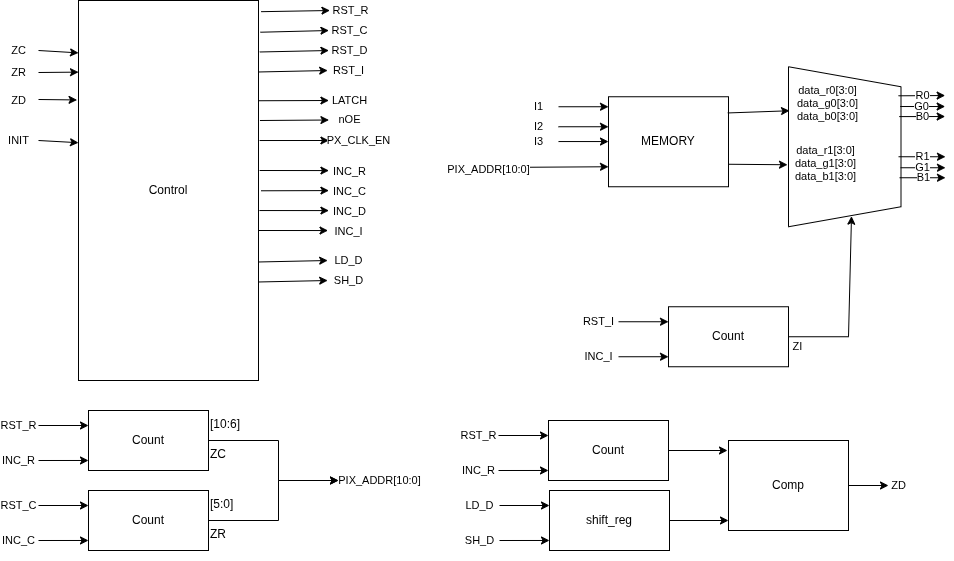

The diagram above was exported from draw.io. Its source (the exported page's mxGraphModel, read from the mxfile embedded in the PNG):
<mxGraphModel dx="2469" dy="1531" grid="1" gridSize="10" guides="1" tooltips="1" connect="1" arrows="1" fold="1" page="1" pageScale="1" pageWidth="850" pageHeight="1100" math="0" shadow="0">
  <root>
    <mxCell id="0" />
    <mxCell id="1" parent="0" />
    <mxCell id="EYZsriiN8dR7GWk6_sEz-1" value="Control" style="rounded=0;whiteSpace=wrap;html=1;" parent="1" vertex="1">
      <mxGeometry x="440" y="280" width="180" height="380" as="geometry" />
    </mxCell>
    <mxCell id="EYZsriiN8dR7GWk6_sEz-2" value="Count" style="rounded=0;whiteSpace=wrap;html=1;" parent="1" vertex="1">
      <mxGeometry x="450" y="690" width="120" height="60" as="geometry" />
    </mxCell>
    <mxCell id="EYZsriiN8dR7GWk6_sEz-4" value="RST_R" style="endArrow=classic;html=1;rounded=0;entryX=0;entryY=0.25;entryDx=0;entryDy=0;" parent="1" target="EYZsriiN8dR7GWk6_sEz-2" edge="1">
      <mxGeometry x="-1" y="-20" width="50" height="50" relative="1" as="geometry">
        <mxPoint x="400" y="705" as="sourcePoint" />
        <mxPoint x="580" y="680" as="targetPoint" />
        <mxPoint x="-20" y="-20" as="offset" />
      </mxGeometry>
    </mxCell>
    <mxCell id="EYZsriiN8dR7GWk6_sEz-5" value="INC_R" style="endArrow=classic;html=1;rounded=0;entryX=0;entryY=0.833;entryDx=0;entryDy=0;entryPerimeter=0;" parent="1" target="EYZsriiN8dR7GWk6_sEz-2" edge="1">
      <mxGeometry x="-1" y="20" width="50" height="50" relative="1" as="geometry">
        <mxPoint x="400" y="740" as="sourcePoint" />
        <mxPoint x="440" y="740" as="targetPoint" />
        <mxPoint x="-20" y="20" as="offset" />
      </mxGeometry>
    </mxCell>
    <mxCell id="EYZsriiN8dR7GWk6_sEz-6" value="Count" style="rounded=0;whiteSpace=wrap;html=1;" parent="1" vertex="1">
      <mxGeometry x="450" y="770" width="120" height="60" as="geometry" />
    </mxCell>
    <mxCell id="EYZsriiN8dR7GWk6_sEz-7" value="RST_C" style="endArrow=classic;html=1;rounded=0;entryX=0;entryY=0.25;entryDx=0;entryDy=0;" parent="1" target="EYZsriiN8dR7GWk6_sEz-6" edge="1">
      <mxGeometry x="-1" y="-20" width="50" height="50" relative="1" as="geometry">
        <mxPoint x="400" y="785" as="sourcePoint" />
        <mxPoint x="580" y="760" as="targetPoint" />
        <mxPoint x="-20" y="-20" as="offset" />
      </mxGeometry>
    </mxCell>
    <mxCell id="EYZsriiN8dR7GWk6_sEz-8" value="INC_C" style="endArrow=classic;html=1;rounded=0;entryX=0;entryY=0.833;entryDx=0;entryDy=0;entryPerimeter=0;" parent="1" target="EYZsriiN8dR7GWk6_sEz-6" edge="1">
      <mxGeometry x="-1" y="20" width="50" height="50" relative="1" as="geometry">
        <mxPoint x="400" y="820" as="sourcePoint" />
        <mxPoint x="440" y="820" as="targetPoint" />
        <mxPoint x="-20" y="20" as="offset" />
      </mxGeometry>
    </mxCell>
    <mxCell id="EYZsriiN8dR7GWk6_sEz-9" value="Count" style="rounded=0;whiteSpace=wrap;html=1;" parent="1" vertex="1">
      <mxGeometry x="910" y="700" width="120" height="60" as="geometry" />
    </mxCell>
    <mxCell id="EYZsriiN8dR7GWk6_sEz-10" value="RST_R" style="endArrow=classic;html=1;rounded=0;entryX=0;entryY=0.25;entryDx=0;entryDy=0;" parent="1" target="EYZsriiN8dR7GWk6_sEz-9" edge="1">
      <mxGeometry x="-1" y="-20" width="50" height="50" relative="1" as="geometry">
        <mxPoint x="860" y="715" as="sourcePoint" />
        <mxPoint x="1040" y="690" as="targetPoint" />
        <mxPoint x="-20" y="-20" as="offset" />
      </mxGeometry>
    </mxCell>
    <mxCell id="EYZsriiN8dR7GWk6_sEz-11" value="INC_R" style="endArrow=classic;html=1;rounded=0;entryX=0;entryY=0.833;entryDx=0;entryDy=0;entryPerimeter=0;" parent="1" target="EYZsriiN8dR7GWk6_sEz-9" edge="1">
      <mxGeometry x="-1" y="20" width="50" height="50" relative="1" as="geometry">
        <mxPoint x="860" y="750" as="sourcePoint" />
        <mxPoint x="900" y="750" as="targetPoint" />
        <mxPoint x="-20" y="20" as="offset" />
      </mxGeometry>
    </mxCell>
    <mxCell id="EYZsriiN8dR7GWk6_sEz-12" value="PIX_ADDR[10:0]" style="endArrow=classic;html=1;rounded=0;exitX=1;exitY=0.5;exitDx=0;exitDy=0;" parent="1" source="EYZsriiN8dR7GWk6_sEz-6" edge="1">
      <mxGeometry x="1" y="40" width="50" height="50" relative="1" as="geometry">
        <mxPoint x="620" y="780" as="sourcePoint" />
        <mxPoint x="700" y="760" as="targetPoint" />
        <Array as="points">
          <mxPoint x="640" y="800" />
          <mxPoint x="640" y="760" />
        </Array>
        <mxPoint x="40" y="40" as="offset" />
      </mxGeometry>
    </mxCell>
    <mxCell id="EYZsriiN8dR7GWk6_sEz-13" value="" style="endArrow=classic;html=1;rounded=0;exitX=1;exitY=0.5;exitDx=0;exitDy=0;" parent="1" source="EYZsriiN8dR7GWk6_sEz-2" edge="1">
      <mxGeometry width="50" height="50" relative="1" as="geometry">
        <mxPoint x="650" y="800" as="sourcePoint" />
        <mxPoint x="700" y="760" as="targetPoint" />
        <Array as="points">
          <mxPoint x="640" y="720" />
          <mxPoint x="640" y="760" />
        </Array>
      </mxGeometry>
    </mxCell>
    <mxCell id="EYZsriiN8dR7GWk6_sEz-15" value="[10:6]" style="text;whiteSpace=wrap;" parent="1" vertex="1">
      <mxGeometry x="570" y="690" width="60" height="40" as="geometry" />
    </mxCell>
    <mxCell id="EYZsriiN8dR7GWk6_sEz-16" value="[5:0]" style="text;whiteSpace=wrap;" parent="1" vertex="1">
      <mxGeometry x="570" y="770" width="60" height="40" as="geometry" />
    </mxCell>
    <mxCell id="EYZsriiN8dR7GWk6_sEz-17" value="ZC" style="text;whiteSpace=wrap;" parent="1" vertex="1">
      <mxGeometry x="570" y="720" width="50" height="40" as="geometry" />
    </mxCell>
    <mxCell id="EYZsriiN8dR7GWk6_sEz-18" value="ZR" style="text;whiteSpace=wrap;" parent="1" vertex="1">
      <mxGeometry x="570" y="800" width="50" height="40" as="geometry" />
    </mxCell>
    <mxCell id="EYZsriiN8dR7GWk6_sEz-19" value="Comp" style="rounded=0;whiteSpace=wrap;html=1;" parent="1" vertex="1">
      <mxGeometry x="1090" y="720" width="120" height="90" as="geometry" />
    </mxCell>
    <mxCell id="EYZsriiN8dR7GWk6_sEz-20" value="" style="endArrow=classic;html=1;rounded=0;exitX=1;exitY=0.5;exitDx=0;exitDy=0;" parent="1" source="EYZsriiN8dR7GWk6_sEz-9" edge="1">
      <mxGeometry width="50" height="50" relative="1" as="geometry">
        <mxPoint x="1080" y="730" as="sourcePoint" />
        <mxPoint x="1089" y="730" as="targetPoint" />
      </mxGeometry>
    </mxCell>
    <mxCell id="EYZsriiN8dR7GWk6_sEz-22" value="ZD" style="endArrow=classic;html=1;rounded=0;exitX=1;exitY=0.5;exitDx=0;exitDy=0;" parent="1" source="EYZsriiN8dR7GWk6_sEz-19" edge="1">
      <mxGeometry x="1" y="10" width="50" height="50" relative="1" as="geometry">
        <mxPoint x="1080" y="730" as="sourcePoint" />
        <mxPoint x="1250" y="765" as="targetPoint" />
        <mxPoint x="10" y="10" as="offset" />
      </mxGeometry>
    </mxCell>
    <mxCell id="EYZsriiN8dR7GWk6_sEz-24" value="MEMORY" style="rounded=0;whiteSpace=wrap;html=1;" parent="1" vertex="1">
      <mxGeometry x="970" y="376.25" width="120" height="90" as="geometry" />
    </mxCell>
    <mxCell id="EYZsriiN8dR7GWk6_sEz-26" value="&lt;span style=&quot;color: rgb(0, 0, 0); font-family: Helvetica; font-size: 11px; font-style: normal; font-variant-ligatures: normal; font-variant-caps: normal; font-weight: 400; letter-spacing: normal; orphans: 2; text-align: center; text-indent: 0px; text-transform: none; widows: 2; word-spacing: 0px; -webkit-text-stroke-width: 0px; white-space: nowrap; background-color: rgb(255, 255, 255); text-decoration-thickness: initial; text-decoration-style: initial; text-decoration-color: initial; display: inline !important; float: none;&quot;&gt;PIX_ADDR[10:0]&lt;/span&gt;" style="endArrow=classic;html=1;rounded=0;entryX=0;entryY=0.25;entryDx=0;entryDy=0;" parent="1" edge="1">
      <mxGeometry x="-1" y="-40" width="50" height="50" relative="1" as="geometry">
        <mxPoint x="890" y="446.75" as="sourcePoint" />
        <mxPoint x="970" y="446.25" as="targetPoint" />
        <mxPoint x="-40" y="-38" as="offset" />
      </mxGeometry>
    </mxCell>
    <mxCell id="EYZsriiN8dR7GWk6_sEz-33" value="ZC" style="endArrow=classic;html=1;rounded=0;entryX=0.005;entryY=0.163;entryDx=0;entryDy=0;entryPerimeter=0;" parent="1" edge="1">
      <mxGeometry x="-1" y="-20" width="50" height="50" relative="1" as="geometry">
        <mxPoint x="400" y="330" as="sourcePoint" />
        <mxPoint x="440.0000000000001" y="332.3800000000001" as="targetPoint" />
        <mxPoint x="-19" y="-20" as="offset" />
      </mxGeometry>
    </mxCell>
    <mxCell id="EYZsriiN8dR7GWk6_sEz-34" value="ZR" style="endArrow=classic;html=1;rounded=0;entryX=0.005;entryY=0.237;entryDx=0;entryDy=0;entryPerimeter=0;" parent="1" edge="1">
      <mxGeometry x="-1" y="20" width="50" height="50" relative="1" as="geometry">
        <mxPoint x="400" y="352" as="sourcePoint" />
        <mxPoint x="440.0000000000001" y="351.62" as="targetPoint" />
        <mxPoint x="-20" y="20" as="offset" />
      </mxGeometry>
    </mxCell>
    <mxCell id="EYZsriiN8dR7GWk6_sEz-35" value="ZD" style="endArrow=classic;html=1;rounded=0;entryX=-0.003;entryY=0.344;entryDx=0;entryDy=0;entryPerimeter=0;" parent="1" edge="1">
      <mxGeometry x="-1" y="-20" width="50" height="50" relative="1" as="geometry">
        <mxPoint x="400" y="379" as="sourcePoint" />
        <mxPoint x="438.56000000000006" y="379.44000000000005" as="targetPoint" />
        <mxPoint x="-20" y="-19" as="offset" />
      </mxGeometry>
    </mxCell>
    <mxCell id="EYZsriiN8dR7GWk6_sEz-36" value="INIT" style="endArrow=classic;html=1;rounded=0;entryX=-0.005;entryY=0.47;entryDx=0;entryDy=0;entryPerimeter=0;" parent="1" edge="1">
      <mxGeometry x="-1" y="-20" width="50" height="50" relative="1" as="geometry">
        <mxPoint x="400" y="420" as="sourcePoint" />
        <mxPoint x="439.9999999999999" y="422.20000000000005" as="targetPoint" />
        <mxPoint x="-19" y="-20" as="offset" />
      </mxGeometry>
    </mxCell>
    <mxCell id="EYZsriiN8dR7GWk6_sEz-37" value="RST_R" style="endArrow=classic;html=1;rounded=0;exitX=1.007;exitY=0.043;exitDx=0;exitDy=0;exitPerimeter=0;" parent="1" edge="1">
      <mxGeometry x="1" y="-20" width="50" height="50" relative="1" as="geometry">
        <mxPoint x="622.7" y="291.18000000000006" as="sourcePoint" />
        <mxPoint x="691.44" y="290" as="targetPoint" />
        <mxPoint x="20" y="-20" as="offset" />
      </mxGeometry>
    </mxCell>
    <mxCell id="EYZsriiN8dR7GWk6_sEz-39" value="RST_C" style="endArrow=classic;html=1;rounded=0;exitX=1.002;exitY=0.122;exitDx=0;exitDy=0;exitPerimeter=0;" parent="1" edge="1">
      <mxGeometry x="1" y="-20" width="50" height="50" relative="1" as="geometry">
        <mxPoint x="621.8" y="311.72" as="sourcePoint" />
        <mxPoint x="690.44" y="310" as="targetPoint" />
        <mxPoint x="20" y="-20" as="offset" />
      </mxGeometry>
    </mxCell>
    <mxCell id="EYZsriiN8dR7GWk6_sEz-41" value="RST_D" style="endArrow=classic;html=1;rounded=0;exitX=0.999;exitY=0.198;exitDx=0;exitDy=0;exitPerimeter=0;" parent="1" edge="1">
      <mxGeometry x="1" y="-20" width="50" height="50" relative="1" as="geometry">
        <mxPoint x="621.26" y="331.48" as="sourcePoint" />
        <mxPoint x="690.44" y="330" as="targetPoint" />
        <mxPoint x="20" y="-20" as="offset" />
      </mxGeometry>
    </mxCell>
    <mxCell id="EYZsriiN8dR7GWk6_sEz-42" value="LATCH" style="endArrow=classic;html=1;rounded=0;exitX=0.992;exitY=0.424;exitDx=0;exitDy=0;exitPerimeter=0;" parent="1" edge="1">
      <mxGeometry x="1" y="-20" width="50" height="50" relative="1" as="geometry">
        <mxPoint x="620" y="380.24" as="sourcePoint" />
        <mxPoint x="690.44" y="380" as="targetPoint" />
        <mxPoint x="20" y="-20" as="offset" />
      </mxGeometry>
    </mxCell>
    <mxCell id="EYZsriiN8dR7GWk6_sEz-43" value="nOE" style="endArrow=classic;html=1;rounded=0;exitX=1;exitY=0.5;exitDx=0;exitDy=0;" parent="1" edge="1">
      <mxGeometry x="1" y="-20" width="50" height="50" relative="1" as="geometry">
        <mxPoint x="621.4399999999998" y="400" as="sourcePoint" />
        <mxPoint x="690.44" y="399.5" as="targetPoint" />
        <mxPoint x="20" y="-20" as="offset" />
      </mxGeometry>
    </mxCell>
    <mxCell id="EYZsriiN8dR7GWk6_sEz-44" value="PX_CLK_EN" style="endArrow=classic;html=1;rounded=0;exitX=0.998;exitY=0.577;exitDx=0;exitDy=0;exitPerimeter=0;" parent="1" edge="1">
      <mxGeometry x="1" y="-31" width="50" height="50" relative="1" as="geometry">
        <mxPoint x="621.0799999999999" y="420.02" as="sourcePoint" />
        <mxPoint x="690.44" y="420" as="targetPoint" />
        <mxPoint x="30" y="-31" as="offset" />
      </mxGeometry>
    </mxCell>
    <mxCell id="EYZsriiN8dR7GWk6_sEz-46" value="INC_R" style="endArrow=classic;html=1;rounded=0;exitX=0.998;exitY=0.692;exitDx=0;exitDy=0;exitPerimeter=0;" parent="1" edge="1">
      <mxGeometry x="1" y="-21" width="50" height="50" relative="1" as="geometry">
        <mxPoint x="621.0799999999999" y="450.00000000000006" as="sourcePoint" />
        <mxPoint x="690.44" y="450.08" as="targetPoint" />
        <mxPoint x="21" y="-20" as="offset" />
      </mxGeometry>
    </mxCell>
    <mxCell id="EYZsriiN8dR7GWk6_sEz-48" value="INC_C" style="endArrow=classic;html=1;rounded=0;exitX=1.006;exitY=0.77;exitDx=0;exitDy=0;exitPerimeter=0;" parent="1" edge="1">
      <mxGeometry x="1" y="-21" width="50" height="50" relative="1" as="geometry">
        <mxPoint x="622.52" y="470.28000000000003" as="sourcePoint" />
        <mxPoint x="690.44" y="470.08" as="targetPoint" />
        <mxPoint x="21" y="-20" as="offset" />
      </mxGeometry>
    </mxCell>
    <mxCell id="EYZsriiN8dR7GWk6_sEz-49" value="INC_D" style="endArrow=classic;html=1;rounded=0;exitX=0.997;exitY=0.846;exitDx=0;exitDy=0;exitPerimeter=0;" parent="1" edge="1">
      <mxGeometry x="1" y="-21" width="50" height="50" relative="1" as="geometry">
        <mxPoint x="620.8999999999999" y="490.04" as="sourcePoint" />
        <mxPoint x="690.44" y="490.08" as="targetPoint" />
        <mxPoint x="21" y="-20" as="offset" />
      </mxGeometry>
    </mxCell>
    <mxCell id="CmtgsS0mXerH3htFZhz9-1" value="RST_I" style="endArrow=classic;html=1;rounded=0;exitX=0.999;exitY=0.198;exitDx=0;exitDy=0;exitPerimeter=0;" parent="1" edge="1">
      <mxGeometry x="1" y="-20" width="50" height="50" relative="1" as="geometry">
        <mxPoint x="620" y="351.48" as="sourcePoint" />
        <mxPoint x="689.18" y="350" as="targetPoint" />
        <mxPoint x="20" y="-20" as="offset" />
      </mxGeometry>
    </mxCell>
    <mxCell id="CmtgsS0mXerH3htFZhz9-2" value="INC_I" style="endArrow=classic;html=1;rounded=0;exitX=0.997;exitY=0.846;exitDx=0;exitDy=0;exitPerimeter=0;" parent="1" edge="1">
      <mxGeometry x="1" y="-21" width="50" height="50" relative="1" as="geometry">
        <mxPoint x="620" y="510" as="sourcePoint" />
        <mxPoint x="689.5400000000002" y="510.03999999999996" as="targetPoint" />
        <mxPoint x="21" y="-20" as="offset" />
      </mxGeometry>
    </mxCell>
    <mxCell id="CmtgsS0mXerH3htFZhz9-3" value="shift_reg" style="rounded=0;whiteSpace=wrap;html=1;" parent="1" vertex="1">
      <mxGeometry x="911" y="770" width="120" height="60" as="geometry" />
    </mxCell>
    <mxCell id="CmtgsS0mXerH3htFZhz9-4" value="LD_D" style="endArrow=classic;html=1;rounded=0;entryX=0;entryY=0.25;entryDx=0;entryDy=0;" parent="1" target="CmtgsS0mXerH3htFZhz9-3" edge="1">
      <mxGeometry x="-1" y="-20" width="50" height="50" relative="1" as="geometry">
        <mxPoint x="861" y="785" as="sourcePoint" />
        <mxPoint x="1041" y="760" as="targetPoint" />
        <mxPoint x="-20" y="-20" as="offset" />
      </mxGeometry>
    </mxCell>
    <mxCell id="CmtgsS0mXerH3htFZhz9-5" value="SH_D" style="endArrow=classic;html=1;rounded=0;entryX=0;entryY=0.833;entryDx=0;entryDy=0;entryPerimeter=0;" parent="1" target="CmtgsS0mXerH3htFZhz9-3" edge="1">
      <mxGeometry x="-1" y="20" width="50" height="50" relative="1" as="geometry">
        <mxPoint x="861" y="820" as="sourcePoint" />
        <mxPoint x="901" y="820" as="targetPoint" />
        <mxPoint x="-20" y="20" as="offset" />
      </mxGeometry>
    </mxCell>
    <mxCell id="CmtgsS0mXerH3htFZhz9-6" value="" style="endArrow=classic;html=1;rounded=0;exitX=1;exitY=0.5;exitDx=0;exitDy=0;entryX=-0.009;entryY=0.129;entryDx=0;entryDy=0;entryPerimeter=0;" parent="1" source="CmtgsS0mXerH3htFZhz9-3" edge="1">
      <mxGeometry width="50" height="50" relative="1" as="geometry">
        <mxPoint x="1081" y="800" as="sourcePoint" />
        <mxPoint x="1090" y="800" as="targetPoint" />
      </mxGeometry>
    </mxCell>
    <mxCell id="CmtgsS0mXerH3htFZhz9-7" value="LD_D" style="endArrow=classic;html=1;rounded=0;exitX=0.999;exitY=0.198;exitDx=0;exitDy=0;exitPerimeter=0;" parent="1" edge="1">
      <mxGeometry x="1" y="-20" width="50" height="50" relative="1" as="geometry">
        <mxPoint x="620" y="541.48" as="sourcePoint" />
        <mxPoint x="689.18" y="540" as="targetPoint" />
        <mxPoint x="20" y="-20" as="offset" />
      </mxGeometry>
    </mxCell>
    <mxCell id="CmtgsS0mXerH3htFZhz9-8" value="SH_D" style="endArrow=classic;html=1;rounded=0;exitX=0.999;exitY=0.198;exitDx=0;exitDy=0;exitPerimeter=0;" parent="1" edge="1">
      <mxGeometry x="1" y="-20" width="50" height="50" relative="1" as="geometry">
        <mxPoint x="620" y="561.48" as="sourcePoint" />
        <mxPoint x="689.18" y="560" as="targetPoint" />
        <mxPoint x="20" y="-20" as="offset" />
      </mxGeometry>
    </mxCell>
    <mxCell id="CmtgsS0mXerH3htFZhz9-9" value="Count" style="rounded=0;whiteSpace=wrap;html=1;" parent="1" vertex="1">
      <mxGeometry x="1030" y="586.25" width="120" height="60" as="geometry" />
    </mxCell>
    <mxCell id="CmtgsS0mXerH3htFZhz9-10" value="RST_I" style="endArrow=classic;html=1;rounded=0;entryX=0;entryY=0.25;entryDx=0;entryDy=0;" parent="1" target="CmtgsS0mXerH3htFZhz9-9" edge="1">
      <mxGeometry x="-1" y="-20" width="50" height="50" relative="1" as="geometry">
        <mxPoint x="980" y="601.25" as="sourcePoint" />
        <mxPoint x="1160" y="576.25" as="targetPoint" />
        <mxPoint x="-20" y="-20" as="offset" />
      </mxGeometry>
    </mxCell>
    <mxCell id="CmtgsS0mXerH3htFZhz9-11" value="INC_I" style="endArrow=classic;html=1;rounded=0;entryX=0;entryY=0.833;entryDx=0;entryDy=0;entryPerimeter=0;" parent="1" target="CmtgsS0mXerH3htFZhz9-9" edge="1">
      <mxGeometry x="-1" y="20" width="50" height="50" relative="1" as="geometry">
        <mxPoint x="980" y="636.25" as="sourcePoint" />
        <mxPoint x="1020" y="636.25" as="targetPoint" />
        <mxPoint x="-20" y="20" as="offset" />
      </mxGeometry>
    </mxCell>
    <mxCell id="CmtgsS0mXerH3htFZhz9-12" value="ZI" style="endArrow=classic;html=1;rounded=0;exitX=1;exitY=0.5;exitDx=0;exitDy=0;entryX=0.934;entryY=0.44;entryDx=0;entryDy=0;entryPerimeter=0;" parent="1" source="CmtgsS0mXerH3htFZhz9-9" target="CmtgsS0mXerH3htFZhz9-13" edge="1">
      <mxGeometry x="-0.8893" y="-10" width="50" height="50" relative="1" as="geometry">
        <mxPoint x="1200" y="616.25" as="sourcePoint" />
        <mxPoint x="1209" y="616.25" as="targetPoint" />
        <Array as="points">
          <mxPoint x="1210" y="616.25" />
        </Array>
        <mxPoint as="offset" />
      </mxGeometry>
    </mxCell>
    <mxCell id="CmtgsS0mXerH3htFZhz9-13" value="" style="shape=trapezoid;perimeter=trapezoidPerimeter;whiteSpace=wrap;html=1;fixedSize=1;rotation=90;" parent="1" vertex="1">
      <mxGeometry x="1126.25" y="370" width="160" height="112.5" as="geometry" />
    </mxCell>
    <mxCell id="CmtgsS0mXerH3htFZhz9-14" value="data_r0[3:0]&#10;data_g0[3:0]&#10;data_b0[3:0]" style="endArrow=classic;html=1;rounded=0;exitX=0.994;exitY=0.18;exitDx=0;exitDy=0;exitPerimeter=0;" parent="1" source="EYZsriiN8dR7GWk6_sEz-24" edge="1">
      <mxGeometry x="1" y="40" width="50" height="50" relative="1" as="geometry">
        <mxPoint x="1160" y="486.25" as="sourcePoint" />
        <mxPoint x="1151" y="390.25" as="targetPoint" />
        <mxPoint x="39" y="33" as="offset" />
      </mxGeometry>
    </mxCell>
    <mxCell id="CmtgsS0mXerH3htFZhz9-15" value="data_r1[3:0]&#10;data_g1[3:0]&#10;data_b1[3:0]" style="endArrow=classic;html=1;rounded=0;exitX=1;exitY=0.75;exitDx=0;exitDy=0;" parent="1" source="EYZsriiN8dR7GWk6_sEz-24" edge="1">
      <mxGeometry x="1" y="41" width="50" height="50" relative="1" as="geometry">
        <mxPoint x="1160" y="486.25" as="sourcePoint" />
        <mxPoint x="1149" y="444.25" as="targetPoint" />
        <mxPoint x="38" y="40" as="offset" />
      </mxGeometry>
    </mxCell>
    <mxCell id="CmtgsS0mXerH3htFZhz9-17" value="R0" style="endArrow=classic;html=1;rounded=0;exitX=0.183;exitY=0.016;exitDx=0;exitDy=0;exitPerimeter=0;" parent="1" edge="1">
      <mxGeometry width="50" height="50" relative="1" as="geometry">
        <mxPoint x="1260.0000000000002" y="375.30000000000007" as="sourcePoint" />
        <mxPoint x="1306.68" y="375.02" as="targetPoint" />
      </mxGeometry>
    </mxCell>
    <mxCell id="CmtgsS0mXerH3htFZhz9-18" value="G0" style="endArrow=classic;html=1;rounded=0;exitX=0.25;exitY=0;exitDx=0;exitDy=0;" parent="1" edge="1">
      <mxGeometry width="50" height="50" relative="1" as="geometry">
        <mxPoint x="1261.68" y="386.02" as="sourcePoint" />
        <mxPoint x="1306.68" y="386.02" as="targetPoint" />
      </mxGeometry>
    </mxCell>
    <mxCell id="CmtgsS0mXerH3htFZhz9-19" value="B0" style="endArrow=classic;html=1;rounded=0;exitX=0.313;exitY=0.009;exitDx=0;exitDy=0;exitPerimeter=0;" parent="1" edge="1">
      <mxGeometry width="50" height="50" relative="1" as="geometry">
        <mxPoint x="1260.7350000000001" y="396.0999999999999" as="sourcePoint" />
        <mxPoint x="1306.68" y="396.02" as="targetPoint" />
      </mxGeometry>
    </mxCell>
    <mxCell id="CmtgsS0mXerH3htFZhz9-20" value="R1" style="endArrow=classic;html=1;rounded=0;" parent="1" edge="1">
      <mxGeometry width="50" height="50" relative="1" as="geometry">
        <mxPoint x="1260" y="436.25" as="sourcePoint" />
        <mxPoint x="1307" y="436.25" as="targetPoint" />
      </mxGeometry>
    </mxCell>
    <mxCell id="CmtgsS0mXerH3htFZhz9-21" value="G1" style="endArrow=classic;html=1;rounded=0;exitX=0.25;exitY=0;exitDx=0;exitDy=0;" parent="1" edge="1">
      <mxGeometry width="50" height="50" relative="1" as="geometry">
        <mxPoint x="1262" y="447.25" as="sourcePoint" />
        <mxPoint x="1307" y="447.25" as="targetPoint" />
      </mxGeometry>
    </mxCell>
    <mxCell id="CmtgsS0mXerH3htFZhz9-22" value="B1" style="endArrow=classic;html=1;rounded=0;exitX=0.313;exitY=0.009;exitDx=0;exitDy=0;exitPerimeter=0;" parent="1" edge="1">
      <mxGeometry width="50" height="50" relative="1" as="geometry">
        <mxPoint x="1261" y="457.25" as="sourcePoint" />
        <mxPoint x="1307" y="457.25" as="targetPoint" />
      </mxGeometry>
    </mxCell>
    <mxCell id="CmtgsS0mXerH3htFZhz9-27" value="I1" style="endArrow=classic;html=1;rounded=0;entryX=0;entryY=0.25;entryDx=0;entryDy=0;" parent="1" edge="1">
      <mxGeometry x="-1" y="-20" width="50" height="50" relative="1" as="geometry">
        <mxPoint x="920" y="386.25" as="sourcePoint" />
        <mxPoint x="970" y="386.25" as="targetPoint" />
        <mxPoint x="-20" y="-20" as="offset" />
      </mxGeometry>
    </mxCell>
    <mxCell id="CmtgsS0mXerH3htFZhz9-28" value="I2" style="endArrow=classic;html=1;rounded=0;entryX=0;entryY=0.833;entryDx=0;entryDy=0;entryPerimeter=0;" parent="1" edge="1">
      <mxGeometry x="-1" y="20" width="50" height="50" relative="1" as="geometry">
        <mxPoint x="920" y="406.25" as="sourcePoint" />
        <mxPoint x="970" y="406.25" as="targetPoint" />
        <mxPoint x="-20" y="20" as="offset" />
      </mxGeometry>
    </mxCell>
    <mxCell id="CmtgsS0mXerH3htFZhz9-29" value="I3" style="endArrow=classic;html=1;rounded=0;entryX=0;entryY=0.833;entryDx=0;entryDy=0;entryPerimeter=0;" parent="1" edge="1">
      <mxGeometry x="-1" y="20" width="50" height="50" relative="1" as="geometry">
        <mxPoint x="920" y="421.04999999999995" as="sourcePoint" />
        <mxPoint x="970" y="421.04999999999995" as="targetPoint" />
        <mxPoint x="-20" y="20" as="offset" />
      </mxGeometry>
    </mxCell>
  </root>
</mxGraphModel>